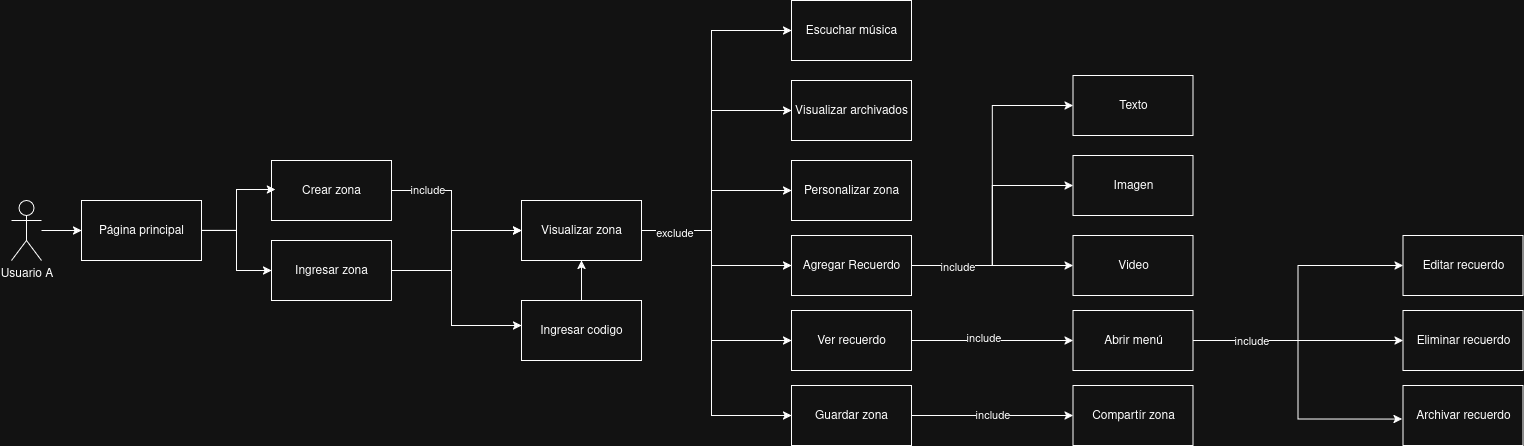

The diagram above was exported from draw.io. Its source (the exported page's mxGraphModel, read from the mxfile embedded in the PNG):
<mxGraphModel dx="987" dy="562" grid="1" gridSize="10" guides="1" tooltips="1" connect="1" arrows="1" fold="1" page="1" pageScale="1" pageWidth="850" pageHeight="1100" math="0" shadow="0">
  <root>
    <mxCell id="0" />
    <mxCell id="1" parent="0" />
    <mxCell id="7tPjUjVQn43JI9yW_OEt-46" style="edgeStyle=orthogonalEdgeStyle;rounded=0;orthogonalLoop=1;jettySize=auto;html=1;entryX=0;entryY=0.5;entryDx=0;entryDy=0;" parent="1" source="7tPjUjVQn43JI9yW_OEt-47" target="7tPjUjVQn43JI9yW_OEt-60" edge="1">
      <mxGeometry relative="1" as="geometry" />
    </mxCell>
    <mxCell id="7tPjUjVQn43JI9yW_OEt-47" value="Usuario A" style="shape=umlActor;verticalLabelPosition=bottom;verticalAlign=top;html=1;outlineConnect=0;" parent="1" vertex="1">
      <mxGeometry x="80" y="360" width="30" height="60" as="geometry" />
    </mxCell>
    <mxCell id="7tPjUjVQn43JI9yW_OEt-48" style="edgeStyle=orthogonalEdgeStyle;rounded=0;orthogonalLoop=1;jettySize=auto;html=1;entryX=0;entryY=0.5;entryDx=0;entryDy=0;" parent="1" source="7tPjUjVQn43JI9yW_OEt-50" target="7tPjUjVQn43JI9yW_OEt-77" edge="1">
      <mxGeometry relative="1" as="geometry">
        <Array as="points">
          <mxPoint x="520" y="350" />
          <mxPoint x="520" y="390" />
        </Array>
      </mxGeometry>
    </mxCell>
    <mxCell id="7tPjUjVQn43JI9yW_OEt-49" value="include" style="edgeLabel;html=1;align=center;verticalAlign=middle;resizable=0;points=[];" parent="7tPjUjVQn43JI9yW_OEt-48" vertex="1" connectable="0">
      <mxGeometry x="-0.5865" y="1" relative="1" as="geometry">
        <mxPoint as="offset" />
      </mxGeometry>
    </mxCell>
    <mxCell id="7tPjUjVQn43JI9yW_OEt-50" value="Crear zona" style="rounded=0;whiteSpace=wrap;html=1;" parent="1" vertex="1">
      <mxGeometry x="340" y="320" width="120" height="60" as="geometry" />
    </mxCell>
    <mxCell id="7tPjUjVQn43JI9yW_OEt-51" value="Personalizar zona" style="rounded=0;whiteSpace=wrap;html=1;" parent="1" vertex="1">
      <mxGeometry x="860" y="320" width="120" height="60" as="geometry" />
    </mxCell>
    <mxCell id="7tPjUjVQn43JI9yW_OEt-52" value="Editar recuerdo" style="rounded=0;whiteSpace=wrap;html=1;" parent="1" vertex="1">
      <mxGeometry x="1471.58" y="395" width="120" height="60" as="geometry" />
    </mxCell>
    <mxCell id="7tPjUjVQn43JI9yW_OEt-53" value="Visualizar archivados" style="rounded=0;whiteSpace=wrap;html=1;" parent="1" vertex="1">
      <mxGeometry x="860" y="240" width="120" height="60" as="geometry" />
    </mxCell>
    <mxCell id="7tPjUjVQn43JI9yW_OEt-54" value="Eliminar recuerdo" style="rounded=0;whiteSpace=wrap;html=1;" parent="1" vertex="1">
      <mxGeometry x="1471.58" y="470" width="120" height="60" as="geometry" />
    </mxCell>
    <mxCell id="7tPjUjVQn43JI9yW_OEt-55" value="Archivar recuerdo" style="rounded=0;whiteSpace=wrap;html=1;" parent="1" vertex="1">
      <mxGeometry x="1471.58" y="545" width="120" height="60" as="geometry" />
    </mxCell>
    <mxCell id="7tPjUjVQn43JI9yW_OEt-56" style="edgeStyle=orthogonalEdgeStyle;rounded=0;orthogonalLoop=1;jettySize=auto;html=1;exitX=1;exitY=0.5;exitDx=0;exitDy=0;" parent="1" source="7tPjUjVQn43JI9yW_OEt-58" target="7tPjUjVQn43JI9yW_OEt-61" edge="1">
      <mxGeometry relative="1" as="geometry" />
    </mxCell>
    <mxCell id="7tPjUjVQn43JI9yW_OEt-57" value="include" style="edgeLabel;html=1;align=center;verticalAlign=middle;resizable=0;points=[];" parent="7tPjUjVQn43JI9yW_OEt-56" vertex="1" connectable="0">
      <mxGeometry x="-0.0061" y="1" relative="1" as="geometry">
        <mxPoint as="offset" />
      </mxGeometry>
    </mxCell>
    <mxCell id="7tPjUjVQn43JI9yW_OEt-58" value="Guardar zona" style="rounded=0;whiteSpace=wrap;html=1;" parent="1" vertex="1">
      <mxGeometry x="860" y="545" width="120" height="60" as="geometry" />
    </mxCell>
    <mxCell id="7tPjUjVQn43JI9yW_OEt-59" style="edgeStyle=orthogonalEdgeStyle;rounded=0;orthogonalLoop=1;jettySize=auto;html=1;exitX=1;exitY=0.5;exitDx=0;exitDy=0;entryX=0;entryY=0.5;entryDx=0;entryDy=0;" parent="1" source="7tPjUjVQn43JI9yW_OEt-60" target="7tPjUjVQn43JI9yW_OEt-81" edge="1">
      <mxGeometry relative="1" as="geometry" />
    </mxCell>
    <mxCell id="7tPjUjVQn43JI9yW_OEt-60" value="Página principal" style="rounded=0;whiteSpace=wrap;html=1;" parent="1" vertex="1">
      <mxGeometry x="150" y="360" width="120" height="60" as="geometry" />
    </mxCell>
    <mxCell id="7tPjUjVQn43JI9yW_OEt-61" value="Compartír zona" style="rounded=0;whiteSpace=wrap;html=1;" parent="1" vertex="1">
      <mxGeometry x="1141.58" y="545" width="120" height="60" as="geometry" />
    </mxCell>
    <mxCell id="7tPjUjVQn43JI9yW_OEt-62" style="edgeStyle=orthogonalEdgeStyle;rounded=0;orthogonalLoop=1;jettySize=auto;html=1;" parent="1" source="7tPjUjVQn43JI9yW_OEt-64" target="7tPjUjVQn43JI9yW_OEt-67" edge="1">
      <mxGeometry relative="1" as="geometry" />
    </mxCell>
    <mxCell id="7tPjUjVQn43JI9yW_OEt-63" value="include" style="edgeLabel;html=1;align=center;verticalAlign=middle;resizable=0;points=[];" parent="7tPjUjVQn43JI9yW_OEt-62" vertex="1" connectable="0">
      <mxGeometry x="-0.1152" y="3" relative="1" as="geometry">
        <mxPoint as="offset" />
      </mxGeometry>
    </mxCell>
    <mxCell id="7tPjUjVQn43JI9yW_OEt-64" value="Ver recuerdo" style="rounded=0;whiteSpace=wrap;html=1;" parent="1" vertex="1">
      <mxGeometry x="860" y="470" width="120" height="60" as="geometry" />
    </mxCell>
    <mxCell id="7tPjUjVQn43JI9yW_OEt-65" style="edgeStyle=orthogonalEdgeStyle;rounded=0;orthogonalLoop=1;jettySize=auto;html=1;exitX=1;exitY=0.5;exitDx=0;exitDy=0;entryX=0;entryY=0.5;entryDx=0;entryDy=0;" parent="1" source="7tPjUjVQn43JI9yW_OEt-67" target="7tPjUjVQn43JI9yW_OEt-52" edge="1">
      <mxGeometry relative="1" as="geometry" />
    </mxCell>
    <mxCell id="7tPjUjVQn43JI9yW_OEt-66" style="edgeStyle=orthogonalEdgeStyle;rounded=0;orthogonalLoop=1;jettySize=auto;html=1;exitX=1;exitY=0.5;exitDx=0;exitDy=0;" parent="1" source="7tPjUjVQn43JI9yW_OEt-67" target="7tPjUjVQn43JI9yW_OEt-54" edge="1">
      <mxGeometry relative="1" as="geometry" />
    </mxCell>
    <mxCell id="7tPjUjVQn43JI9yW_OEt-67" value="Abrir menú" style="rounded=0;whiteSpace=wrap;html=1;" parent="1" vertex="1">
      <mxGeometry x="1141.58" y="470" width="120" height="60" as="geometry" />
    </mxCell>
    <mxCell id="7tPjUjVQn43JI9yW_OEt-68" style="edgeStyle=orthogonalEdgeStyle;rounded=0;orthogonalLoop=1;jettySize=auto;html=1;exitX=1;exitY=0.5;exitDx=0;exitDy=0;entryX=-0.007;entryY=0.559;entryDx=0;entryDy=0;entryPerimeter=0;" parent="1" source="7tPjUjVQn43JI9yW_OEt-67" target="7tPjUjVQn43JI9yW_OEt-55" edge="1">
      <mxGeometry relative="1" as="geometry" />
    </mxCell>
    <mxCell id="7tPjUjVQn43JI9yW_OEt-69" value="include" style="edgeLabel;html=1;align=center;verticalAlign=middle;resizable=0;points=[];" parent="7tPjUjVQn43JI9yW_OEt-68" vertex="1" connectable="0">
      <mxGeometry x="-0.5968" relative="1" as="geometry">
        <mxPoint as="offset" />
      </mxGeometry>
    </mxCell>
    <mxCell id="7tPjUjVQn43JI9yW_OEt-70" style="edgeStyle=orthogonalEdgeStyle;rounded=0;orthogonalLoop=1;jettySize=auto;html=1;exitX=1;exitY=0.5;exitDx=0;exitDy=0;entryX=0;entryY=0.5;entryDx=0;entryDy=0;" parent="1" target="7tPjUjVQn43JI9yW_OEt-53" edge="1">
      <mxGeometry relative="1" as="geometry">
        <mxPoint x="690" y="390" as="sourcePoint" />
        <mxPoint x="770" y="270" as="targetPoint" />
        <Array as="points">
          <mxPoint x="780" y="390" />
          <mxPoint x="780" y="270" />
        </Array>
      </mxGeometry>
    </mxCell>
    <mxCell id="7tPjUjVQn43JI9yW_OEt-71" style="edgeStyle=orthogonalEdgeStyle;rounded=0;orthogonalLoop=1;jettySize=auto;html=1;entryX=0;entryY=0.5;entryDx=0;entryDy=0;" parent="1" source="7tPjUjVQn43JI9yW_OEt-77" target="7tPjUjVQn43JI9yW_OEt-51" edge="1">
      <mxGeometry relative="1" as="geometry">
        <Array as="points">
          <mxPoint x="780" y="390" />
          <mxPoint x="780" y="350" />
        </Array>
      </mxGeometry>
    </mxCell>
    <mxCell id="7tPjUjVQn43JI9yW_OEt-72" style="edgeStyle=orthogonalEdgeStyle;rounded=0;orthogonalLoop=1;jettySize=auto;html=1;exitX=1;exitY=0.5;exitDx=0;exitDy=0;entryX=0;entryY=0.5;entryDx=0;entryDy=0;" parent="1" source="7tPjUjVQn43JI9yW_OEt-77" target="7tPjUjVQn43JI9yW_OEt-64" edge="1">
      <mxGeometry relative="1" as="geometry">
        <Array as="points">
          <mxPoint x="780" y="390" />
          <mxPoint x="780" y="500" />
        </Array>
      </mxGeometry>
    </mxCell>
    <mxCell id="7tPjUjVQn43JI9yW_OEt-73" style="edgeStyle=orthogonalEdgeStyle;rounded=0;orthogonalLoop=1;jettySize=auto;html=1;exitX=1;exitY=0.5;exitDx=0;exitDy=0;entryX=0;entryY=0.5;entryDx=0;entryDy=0;" parent="1" source="7tPjUjVQn43JI9yW_OEt-77" target="7tPjUjVQn43JI9yW_OEt-58" edge="1">
      <mxGeometry relative="1" as="geometry">
        <Array as="points">
          <mxPoint x="780" y="390" />
          <mxPoint x="780" y="575" />
        </Array>
      </mxGeometry>
    </mxCell>
    <mxCell id="7tPjUjVQn43JI9yW_OEt-74" style="edgeStyle=orthogonalEdgeStyle;rounded=0;orthogonalLoop=1;jettySize=auto;html=1;exitX=1;exitY=0.5;exitDx=0;exitDy=0;entryX=0;entryY=0.5;entryDx=0;entryDy=0;" parent="1" source="7tPjUjVQn43JI9yW_OEt-77" target="7tPjUjVQn43JI9yW_OEt-82" edge="1">
      <mxGeometry relative="1" as="geometry">
        <Array as="points">
          <mxPoint x="780" y="390" />
          <mxPoint x="780" y="190" />
        </Array>
      </mxGeometry>
    </mxCell>
    <mxCell id="7tPjUjVQn43JI9yW_OEt-75" style="edgeStyle=orthogonalEdgeStyle;rounded=0;orthogonalLoop=1;jettySize=auto;html=1;exitX=1;exitY=0.5;exitDx=0;exitDy=0;" parent="1" source="7tPjUjVQn43JI9yW_OEt-77" target="7tPjUjVQn43JI9yW_OEt-87" edge="1">
      <mxGeometry relative="1" as="geometry">
        <Array as="points">
          <mxPoint x="780" y="390" />
          <mxPoint x="780" y="425" />
        </Array>
      </mxGeometry>
    </mxCell>
    <mxCell id="7tPjUjVQn43JI9yW_OEt-76" value="exclude" style="edgeLabel;html=1;align=center;verticalAlign=middle;resizable=0;points=[];" parent="7tPjUjVQn43JI9yW_OEt-75" vertex="1" connectable="0">
      <mxGeometry x="-0.654" y="-2" relative="1" as="geometry">
        <mxPoint as="offset" />
      </mxGeometry>
    </mxCell>
    <mxCell id="7tPjUjVQn43JI9yW_OEt-77" value="Visualizar zona" style="rounded=0;whiteSpace=wrap;html=1;" parent="1" vertex="1">
      <mxGeometry x="590" y="360" width="120" height="60" as="geometry" />
    </mxCell>
    <mxCell id="7tPjUjVQn43JI9yW_OEt-78" style="edgeStyle=orthogonalEdgeStyle;rounded=0;orthogonalLoop=1;jettySize=auto;html=1;entryX=0.032;entryY=0.485;entryDx=0;entryDy=0;entryPerimeter=0;" parent="1" source="7tPjUjVQn43JI9yW_OEt-60" target="7tPjUjVQn43JI9yW_OEt-50" edge="1">
      <mxGeometry relative="1" as="geometry" />
    </mxCell>
    <mxCell id="7tPjUjVQn43JI9yW_OEt-79" style="edgeStyle=orthogonalEdgeStyle;rounded=0;orthogonalLoop=1;jettySize=auto;html=1;exitX=1;exitY=0.5;exitDx=0;exitDy=0;entryX=0;entryY=0.5;entryDx=0;entryDy=0;" parent="1" source="7tPjUjVQn43JI9yW_OEt-81" target="7tPjUjVQn43JI9yW_OEt-77" edge="1">
      <mxGeometry relative="1" as="geometry">
        <Array as="points">
          <mxPoint x="520" y="430" />
          <mxPoint x="520" y="390" />
        </Array>
      </mxGeometry>
    </mxCell>
    <mxCell id="npbNQLzlOOQWlortPZOX-4" style="edgeStyle=orthogonalEdgeStyle;rounded=0;orthogonalLoop=1;jettySize=auto;html=1;exitX=1;exitY=0.5;exitDx=0;exitDy=0;" edge="1" parent="1" source="7tPjUjVQn43JI9yW_OEt-81" target="npbNQLzlOOQWlortPZOX-3">
      <mxGeometry relative="1" as="geometry">
        <Array as="points">
          <mxPoint x="520" y="430" />
          <mxPoint x="520" y="485" />
        </Array>
      </mxGeometry>
    </mxCell>
    <mxCell id="7tPjUjVQn43JI9yW_OEt-81" value="Ingresar zona" style="rounded=0;whiteSpace=wrap;html=1;" parent="1" vertex="1">
      <mxGeometry x="340" y="400" width="120" height="60" as="geometry" />
    </mxCell>
    <mxCell id="7tPjUjVQn43JI9yW_OEt-82" value="Escuchar música" style="rounded=0;whiteSpace=wrap;html=1;" parent="1" vertex="1">
      <mxGeometry x="860" y="160" width="120" height="60" as="geometry" />
    </mxCell>
    <mxCell id="7tPjUjVQn43JI9yW_OEt-83" style="edgeStyle=orthogonalEdgeStyle;rounded=0;orthogonalLoop=1;jettySize=auto;html=1;exitX=1;exitY=0.5;exitDx=0;exitDy=0;entryX=0;entryY=0.5;entryDx=0;entryDy=0;" parent="1" source="7tPjUjVQn43JI9yW_OEt-87" target="7tPjUjVQn43JI9yW_OEt-88" edge="1">
      <mxGeometry relative="1" as="geometry" />
    </mxCell>
    <mxCell id="7tPjUjVQn43JI9yW_OEt-84" style="edgeStyle=orthogonalEdgeStyle;rounded=0;orthogonalLoop=1;jettySize=auto;html=1;exitX=1;exitY=0.5;exitDx=0;exitDy=0;entryX=0;entryY=0.5;entryDx=0;entryDy=0;" parent="1" source="7tPjUjVQn43JI9yW_OEt-87" target="7tPjUjVQn43JI9yW_OEt-89" edge="1">
      <mxGeometry relative="1" as="geometry" />
    </mxCell>
    <mxCell id="7tPjUjVQn43JI9yW_OEt-85" style="edgeStyle=orthogonalEdgeStyle;rounded=0;orthogonalLoop=1;jettySize=auto;html=1;exitX=1;exitY=0.5;exitDx=0;exitDy=0;" parent="1" source="7tPjUjVQn43JI9yW_OEt-87" target="7tPjUjVQn43JI9yW_OEt-90" edge="1">
      <mxGeometry relative="1" as="geometry" />
    </mxCell>
    <mxCell id="7tPjUjVQn43JI9yW_OEt-86" value="include" style="edgeLabel;html=1;align=center;verticalAlign=middle;resizable=0;points=[];" parent="7tPjUjVQn43JI9yW_OEt-85" vertex="1" connectable="0">
      <mxGeometry x="-0.4424" y="-1" relative="1" as="geometry">
        <mxPoint as="offset" />
      </mxGeometry>
    </mxCell>
    <mxCell id="7tPjUjVQn43JI9yW_OEt-87" value="Agregar Recuerdo" style="rounded=0;whiteSpace=wrap;html=1;" parent="1" vertex="1">
      <mxGeometry x="860" y="395" width="120" height="60" as="geometry" />
    </mxCell>
    <mxCell id="7tPjUjVQn43JI9yW_OEt-88" value="Texto" style="rounded=0;whiteSpace=wrap;html=1;" parent="1" vertex="1">
      <mxGeometry x="1141.58" y="235" width="120" height="60" as="geometry" />
    </mxCell>
    <mxCell id="7tPjUjVQn43JI9yW_OEt-89" value="Imagen" style="rounded=0;whiteSpace=wrap;html=1;" parent="1" vertex="1">
      <mxGeometry x="1141.58" y="315" width="120" height="60" as="geometry" />
    </mxCell>
    <mxCell id="7tPjUjVQn43JI9yW_OEt-90" value="Video" style="rounded=0;whiteSpace=wrap;html=1;" parent="1" vertex="1">
      <mxGeometry x="1141.58" y="395" width="120" height="60" as="geometry" />
    </mxCell>
    <mxCell id="npbNQLzlOOQWlortPZOX-8" style="edgeStyle=orthogonalEdgeStyle;rounded=0;orthogonalLoop=1;jettySize=auto;html=1;exitX=0.5;exitY=0;exitDx=0;exitDy=0;entryX=0.5;entryY=1;entryDx=0;entryDy=0;" edge="1" parent="1" source="npbNQLzlOOQWlortPZOX-3" target="7tPjUjVQn43JI9yW_OEt-77">
      <mxGeometry relative="1" as="geometry" />
    </mxCell>
    <mxCell id="npbNQLzlOOQWlortPZOX-3" value="Ingresar codigo" style="rounded=0;whiteSpace=wrap;html=1;" vertex="1" parent="1">
      <mxGeometry x="590" y="460" width="120" height="60" as="geometry" />
    </mxCell>
  </root>
</mxGraphModel>